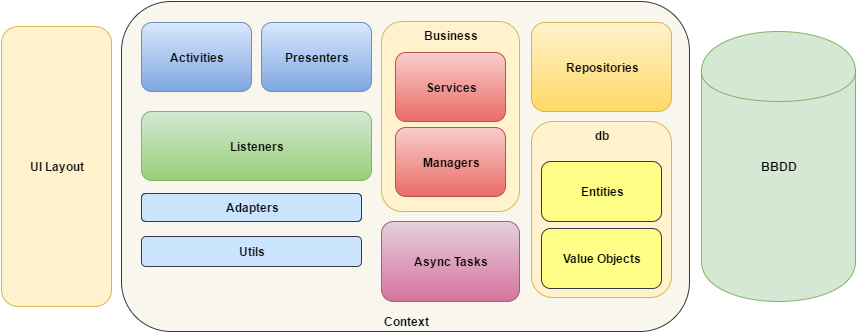

The diagram above was exported from draw.io. Its source (the exported page's mxGraphModel, read from the mxfile embedded in the PNG):
<mxGraphModel dx="1776" dy="632" grid="1" gridSize="10" guides="1" tooltips="1" connect="1" arrows="1" fold="1" page="1" pageScale="1" pageWidth="826" pageHeight="1169" background="#ffffff" math="0" shadow="0">
  <root>
    <mxCell id="0" />
    <mxCell id="1" parent="0" />
    <mxCell id="3" value="BBDD" style="shape=cylinder;whiteSpace=wrap;html=1;fontStyle=1;fillColor=#d5e8d4;strokeColor=#82b366;" vertex="1" parent="1">
      <mxGeometry x="650" y="130" width="154" height="270" as="geometry" />
    </mxCell>
    <mxCell id="5" value="UI Layout" style="rounded=1;whiteSpace=wrap;html=1;fontStyle=1;fillColor=#fff2cc;strokeColor=#d6b656;" vertex="1" parent="1">
      <mxGeometry x="-50" y="125" width="110" height="280" as="geometry" />
    </mxCell>
    <mxCell id="8" value="Context" style="rounded=1;whiteSpace=wrap;html=1;fontStyle=1;verticalAlign=bottom;fillColor=#f9f7ed;strokeColor=#36393d;" vertex="1" parent="1">
      <mxGeometry x="70" y="100" width="568" height="330" as="geometry" />
    </mxCell>
    <mxCell id="9" value="db" style="rounded=1;whiteSpace=wrap;html=1;horizontal=1;verticalAlign=top;fontStyle=1;fillColor=#fff2cc;strokeColor=#d6b656;" vertex="1" parent="1">
      <mxGeometry x="480" y="220" width="140" height="176" as="geometry" />
    </mxCell>
    <mxCell id="10" value="Entities" style="rounded=1;whiteSpace=wrap;html=1;fontStyle=1;fillColor=#ffff88;strokeColor=#36393d;" vertex="1" parent="1">
      <mxGeometry x="490" y="260" width="120" height="60" as="geometry" />
    </mxCell>
    <mxCell id="11" value="Value Objects" style="rounded=1;whiteSpace=wrap;html=1;fontStyle=1;fillColor=#ffff88;strokeColor=#36393d;" vertex="1" parent="1">
      <mxGeometry x="490" y="327" width="120" height="60" as="geometry" />
    </mxCell>
    <mxCell id="12" value="Listeners" style="rounded=1;whiteSpace=wrap;html=1;fontStyle=1;fillColor=#d5e8d4;strokeColor=#82b366;gradientColor=#97d077;" vertex="1" parent="1">
      <mxGeometry x="90" y="210" width="230" height="69" as="geometry" />
    </mxCell>
    <mxCell id="15" value="Repositories" style="rounded=1;whiteSpace=wrap;html=1;fontStyle=1;fillColor=#fff2cc;strokeColor=#d6b656;gradientColor=#ffd966;" vertex="1" parent="1">
      <mxGeometry x="480" y="121" width="140" height="89" as="geometry" />
    </mxCell>
    <mxCell id="17" value="Business" style="rounded=1;whiteSpace=wrap;html=1;horizontal=1;verticalAlign=top;fontStyle=1;fillColor=#fff2cc;strokeColor=#d6b656;" vertex="1" parent="1">
      <mxGeometry x="330" y="120" width="138" height="190" as="geometry" />
    </mxCell>
    <mxCell id="13" value="Managers" style="rounded=1;whiteSpace=wrap;html=1;fontStyle=1;arcSize=15;fillColor=#f8cecc;strokeColor=#b85450;gradientColor=#ea6b66;" vertex="1" parent="1">
      <mxGeometry x="344" y="226" width="110" height="69" as="geometry" />
    </mxCell>
    <mxCell id="14" value="Services" style="rounded=1;whiteSpace=wrap;html=1;fontStyle=1;fillColor=#f8cecc;strokeColor=#b85450;gradientColor=#ea6b66;" vertex="1" parent="1">
      <mxGeometry x="344" y="151" width="110" height="69" as="geometry" />
    </mxCell>
    <mxCell id="18" value="Presenters" style="rounded=1;whiteSpace=wrap;html=1;fontStyle=1;fillColor=#dae8fc;strokeColor=#6c8ebf;gradientColor=#7ea6e0;" vertex="1" parent="1">
      <mxGeometry x="210" y="121" width="110" height="69" as="geometry" />
    </mxCell>
    <mxCell id="6" value="Adapters" style="rounded=1;whiteSpace=wrap;html=1;fontStyle=1;fillColor=#cce5ff;strokeColor=#36393d;" vertex="1" parent="1">
      <mxGeometry x="90" y="292" width="220" height="28" as="geometry" />
    </mxCell>
    <mxCell id="4" value="Activities" style="rounded=1;whiteSpace=wrap;html=1;fontStyle=1;fillColor=#dae8fc;strokeColor=#6c8ebf;gradientColor=#7ea6e0;" vertex="1" parent="1">
      <mxGeometry x="90" y="121" width="110" height="69" as="geometry" />
    </mxCell>
    <mxCell id="7" value="Async Tasks" style="rounded=1;whiteSpace=wrap;html=1;fontStyle=1;fillColor=#e6d0de;strokeColor=#996185;gradientColor=#d5739d;" vertex="1" parent="1">
      <mxGeometry x="330" y="320" width="138" height="80" as="geometry" />
    </mxCell>
    <mxCell id="19" value="Utils" style="rounded=1;whiteSpace=wrap;html=1;fontStyle=1;fillColor=#cce5ff;strokeColor=#36393d;" vertex="1" parent="1">
      <mxGeometry x="90" y="335" width="220" height="30" as="geometry" />
    </mxCell>
  </root>
</mxGraphModel>